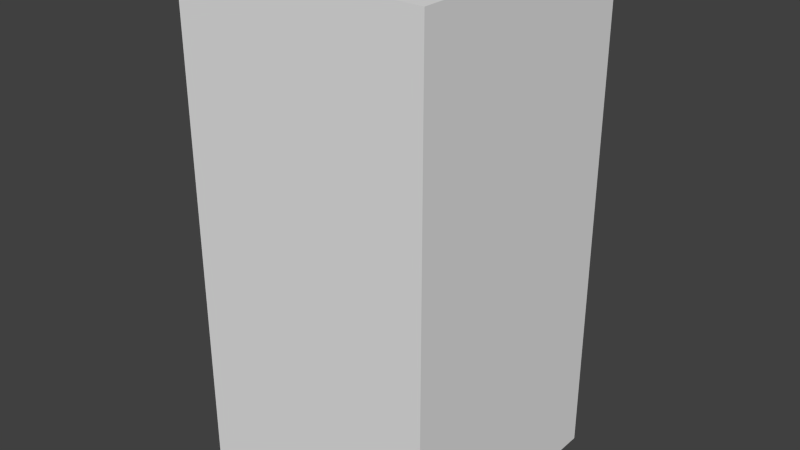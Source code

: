 # Source: greyDotTwo.blend  (saved by Blender 2.68.0; exported with 4.5.12 LTS)
import bpy
from mathutils import Matrix  # noqa: F401  (used for matrix-valued properties, if any)

bpy.ops.wm.read_factory_settings(use_empty=True)
scene = bpy.context.scene
scene.name = 'Scene'

# ---- collections
col_collection_1 = bpy.data.collections.new('Collection 1'); scene.collection.children.link(col_collection_1)

# ---- world
world_world = bpy.data.worlds.new('World'); scene.world = world_world
world_world.color = (0.05088, 0.05088, 0.05088)
world_world.use_sun_shadow = False
world_world.sun_shadow_jitter_overblur = 0.0
world_world.cycles.sampling_method = 'MANUAL'
world_world.cycles.sample_map_resolution = 256

# ---- meshes
me_greydottwo = bpy.data.meshes.new('greyDotTwo')
me_greydottwo.from_pydata([(-0.5, -0.5, -1.0), (-0.5, 0.5, -1.0), (0.5, 0.5, -1.0), (0.5, -0.5, -1.0), (-0.5, -0.5, 1.0), (-0.5, 0.5, 1.0), (0.5, 0.5, 1.0), (0.5, -0.5, 1.0)], [], [(4, 5, 1, 0), (5, 6, 2, 1), (6, 7, 3, 2), (7, 4, 0, 3), (0, 1, 2, 3), (7, 6, 5, 4)])
me_greydottwo.use_remesh_preserve_volume = False
me_greydottwo.use_remesh_preserve_attributes = False
me_greydottwo.use_mirror_vertex_groups = False
me_greydottwo.update()

# ---- objects
ob_greydottwo = bpy.data.objects.new('greyDotTwo', me_greydottwo)

# ---- transforms, parenting, visibility, modifiers, constraints
ob_greydottwo.location = (0.0, 0.0, 0.0)
ob_greydottwo.lineart.crease_threshold = 0.0

# ---- collection membership
col_collection_1.objects.link(ob_greydottwo)

# ---- scene / render settings (as saved in the file)
scene.frame_start = 1; scene.frame_end = 250; scene.frame_set(1)
scene.render.engine = 'BLENDER_EEVEE_NEXT'
scene.render.image_settings.color_mode = 'RGB'
scene.render.image_settings.compression = 90
scene.render.resolution_percentage = 50
scene.render.dither_intensity = 0.0
scene.cycles.use_denoising = False
scene.cycles.samples = 10
scene.cycles.sampling_pattern = 'TABULATED_SOBOL'
scene.cycles.light_sampling_threshold = 0.0
scene.cycles.use_adaptive_sampling = False
scene.cycles.use_light_tree = False
scene.cycles.blur_glossy = 0.0
scene.cycles.volume_bounces = 1
scene.cycles.pixel_filter_type = 'GAUSSIAN'
scene.cycles.sample_clamp_indirect = 0.0
scene.view_settings.view_transform = 'Standard'
bpy.context.view_layer.update()

# ---- added for rendering (the .blend has no active camera and no usable light): camera, sun
cam_auto = bpy.data.cameras.new('AutoCamera')
cam_auto.lens = 50.0
cam_auto.sensor_width = 36.0
cam_auto.clip_end = 1000.0
ob_auto_camera = bpy.data.objects.new('AutoCamera', cam_auto)
scene.collection.objects.link(ob_auto_camera)
ob_auto_camera.location = (2.26633, -2.71959, 1.81306)
ob_auto_camera.rotation_euler = (1.09748, -7.21219e-08, 0.694738)
scene.camera = ob_auto_camera
light_auto_sun = bpy.data.lights.new('AutoSun', 'SUN')
light_auto_sun.energy = 3.0
light_auto_sun.angle = 0.0523599
ob_auto_sun = bpy.data.objects.new('AutoSun', light_auto_sun)
scene.collection.objects.link(ob_auto_sun)
ob_auto_sun.rotation_euler = (0.872665, 0.174533, 0.523599)
bpy.context.view_layer.update()
